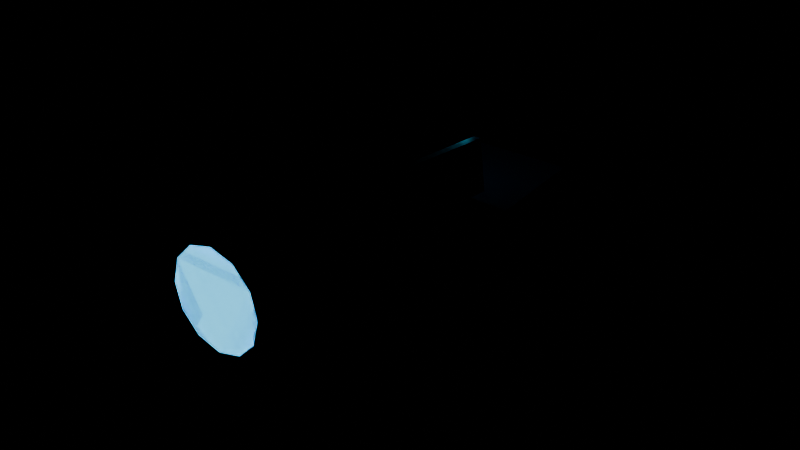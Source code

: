 # Source: c4_hiveDrone.blend  (saved by Blender 5.1.30; exported with 4.5.12 LTS)
import bpy
from mathutils import Matrix  # noqa: F401  (used for matrix-valued properties, if any)

bpy.ops.wm.read_factory_settings(use_empty=True)
scene = bpy.context.scene
scene.name = 'Scene'

# ---- materials (node trees are filled in below, after node groups)
mat_chassis = bpy.data.materials.new('Chassis')
mat_chassis.diffuse_color = (0.022, 0.032, 0.048, 1.0)
mat_armor = bpy.data.materials.new('Armor')
mat_armor.diffuse_color = (0.045, 0.13, 0.24, 1.0)
mat_titanium = bpy.data.materials.new('Titanium')
mat_titanium.diffuse_color = (0.3, 0.4, 0.48, 1.0)
mat_energy = bpy.data.materials.new('Energy')
mat_energy.diffuse_color = (0.1, 0.7, 1.0, 1.0)

# ---- material node trees
mat_chassis.use_nodes = True; mat_chassis.node_tree.nodes.clear()
_N = mat_chassis.node_tree.nodes; _L = mat_chassis.node_tree.links
n0 = _N.new('ShaderNodeBsdfPrincipled'); n0.name = 'Principled BSDF'; n0.location = (-200, 100)
n0.inputs[0].default_value = (0.022, 0.032, 0.048, 1.0)
n0.inputs[1].default_value = 0.38
n0.inputs[2].default_value = 0.42
n1 = _N.new('ShaderNodeOutputMaterial'); n1.name = 'Material Output'; n1.location = (200, 100)
_L.new(n0.outputs[0], n1.inputs[0])
n1.is_active_output = True
mat_armor.use_nodes = True; mat_armor.node_tree.nodes.clear()
_N = mat_armor.node_tree.nodes; _L = mat_armor.node_tree.links
n0 = _N.new('ShaderNodeBsdfPrincipled'); n0.name = 'Principled BSDF'; n0.location = (-200, 100)
n0.inputs[0].default_value = (0.045, 0.13, 0.24, 1.0)
n0.inputs[1].default_value = 0.38
n0.inputs[2].default_value = 0.42
n1 = _N.new('ShaderNodeOutputMaterial'); n1.name = 'Material Output'; n1.location = (200, 100)
_L.new(n0.outputs[0], n1.inputs[0])
n1.is_active_output = True
mat_titanium.use_nodes = True; mat_titanium.node_tree.nodes.clear()
_N = mat_titanium.node_tree.nodes; _L = mat_titanium.node_tree.links
n0 = _N.new('ShaderNodeBsdfPrincipled'); n0.name = 'Principled BSDF'; n0.location = (-200, 100)
n0.inputs[0].default_value = (0.3, 0.4, 0.48, 1.0)
n0.inputs[1].default_value = 0.38
n0.inputs[2].default_value = 0.42
n1 = _N.new('ShaderNodeOutputMaterial'); n1.name = 'Material Output'; n1.location = (200, 100)
_L.new(n0.outputs[0], n1.inputs[0])
n1.is_active_output = True
mat_energy.use_nodes = True; mat_energy.node_tree.nodes.clear()
_N = mat_energy.node_tree.nodes; _L = mat_energy.node_tree.links
n0 = _N.new('ShaderNodeBsdfPrincipled'); n0.name = 'Principled BSDF'; n0.location = (-200, 100)
n0.inputs[0].default_value = (0.1, 0.7, 1.0, 1.0)
n0.inputs[1].default_value = 0.38
n0.inputs[2].default_value = 0.42
n0.inputs[27].default_value = (0.1, 0.7, 1.0, 1.0)
n0.inputs[28].default_value = 1.6
n1 = _N.new('ShaderNodeOutputMaterial'); n1.name = 'Material Output'; n1.location = (200, 100)
_L.new(n0.outputs[0], n1.inputs[0])
n1.is_active_output = True

# ---- meshes
me_command_blister = bpy.data.meshes.new('Command blister')
me_command_blister.from_pydata([(-0.09, 0.12, -0.02), (0.09, 0.12, -0.02), (0.0675, -0.12, -0.02), (-0.0675, -0.12, -0.02), (-0.0828, 0.1104, 0.1), (0.0828, 0.1104, 0.1), (0.0621, -0.1104, 0.1), (-0.0621, -0.1104, 0.1), (-0.15, 0.45, -0.3), (0.15, 0.45, -0.3), (0.23, -0.36, -0.3), (-0.23, -0.36, -0.3), (-0.138, 0.4176, -0.12), (0.138, 0.4176, -0.12), (0.2116, -0.3276, -0.12), (-0.2116, -0.3276, -0.12), (-0.43, -0.19, -0.3), (0.43, -0.19, -0.3), (0.43, -0.32, -0.3), (-0.43, -0.32, -0.3), (-0.3956, -0.1952, -0.12), (0.3956, -0.1952, -0.12), (0.3956, -0.3148, -0.12), (-0.3956, -0.3148, -0.12), (0.0, -0.2, 0.1), (0.0, -0.52, 0.125), (0.0575, -0.2, 0.08459), (0.07, -0.52, 0.1062), (0.09959, -0.2, 0.0425), (0.1212, -0.52, 0.055), (0.115, -0.2, -0.015), (0.14, -0.52, -0.015), (0.09959, -0.2, -0.0725), (0.1212, -0.52, -0.085), (0.0575, -0.2, -0.1146), (0.07, -0.52, -0.1362), (0.0, -0.2, -0.13), (0.0, -0.52, -0.155), (-0.0575, -0.2, -0.1146), (-0.07, -0.52, -0.1362), (-0.09959, -0.2, -0.0725), (-0.1212, -0.52, -0.085), (-0.115, -0.2, -0.015), (-0.14, -0.52, -0.015), (-0.09959, -0.2, 0.0425), (-0.1212, -0.52, 0.055), (-0.0575, -0.2, 0.08459), (-0.07, -0.52, 0.1062)], [], [(3, 0, 1, 2), (4, 7, 6, 5), (0, 4, 5, 1), (1, 5, 6, 2), (2, 6, 7, 3), (3, 7, 4, 0), (11, 8, 9, 10), (12, 15, 14, 13), (8, 12, 13, 9), (9, 13, 14, 10), (10, 14, 15, 11), (11, 15, 12, 8), (19, 16, 17, 18), (20, 23, 22, 21), (16, 20, 21, 17), (17, 21, 22, 18), (18, 22, 23, 19), (19, 23, 20, 16), (24, 25, 27, 26), (26, 27, 29, 28), (28, 29, 31, 30), (30, 31, 33, 32), (32, 33, 35, 34), (34, 35, 37, 36), (36, 37, 39, 38), (38, 39, 41, 40), (40, 41, 43, 42), (42, 43, 45, 44), (27, 25, 47, 45, 43, 41, 39, 37, 35, 33, 31, 29), (44, 45, 47, 46), (46, 47, 25, 24), (24, 26, 28, 30, 32, 34, 36, 38, 40, 42, 44, 46)])
_uv = me_command_blister.uv_layers.new(name='UVMap')
_uv.uv.foreach_set('vector', [0.0, 0.0, 0.0, 0.0, 0.0, 0.0, 0.0, 0.0, 0.0, 0.0, 0.0, 0.0, 0.0, 0.0, 0.0, 0.0, 0.0, 0.0, 0.0, 0.0, 0.0, 0.0, 0.0, 0.0, 0.0, 0.0, 0.0, 0.0, 0.0, 0.0, 0.0, 0.0, 0.0, 0.0, 0.0, 0.0, 0.0, 0.0, 0.0, 0.0, 0.0, 0.0, 0.0, 0.0, 0.0, 0.0, 0.0, 0.0, 0.0, 0.0, 0.0, 0.0, 0.0, 0.0, 0.0, 0.0, 0.0, 0.0, 0.0, 0.0, 0.0, 0.0, 0.0, 0.0, 0.0, 0.0, 0.0, 0.0, 0.0, 0.0, 0.0, 0.0, 0.0, 0.0, 0.0, 0.0, 0.0, 0.0, 0.0, 0.0, 0.0, 0.0, 0.0, 0.0, 0.0, 0.0, 0.0, 0.0, 0.0, 0.0, 0.0, 0.0, 0.0, 0.0, 0.0, 0.0, 0.0, 0.0, 0.0, 0.0, 0.0, 0.0, 0.0, 0.0, 0.0, 0.0, 0.0, 0.0, 0.0, 0.0, 0.0, 0.0, 0.0, 0.0, 0.0, 0.0, 0.0, 0.0, 0.0, 0.0, 0.0, 0.0, 0.0, 0.0, 0.0, 0.0, 0.0, 0.0, 0.0, 0.0, 0.0, 0.0, 0.0, 0.0, 0.0, 0.0, 0.0, 0.0, 0.0, 0.0, 0.0, 0.0, 0.0, 0.0, 1.0, 0.5, 1.0, 1.0, 0.9167, 1.0, 0.9167, 0.5, 0.9167, 0.5, 0.9167, 1.0, 0.8333, 1.0, 0.8333, 0.5, 0.8333, 0.5, 0.8333, 1.0, 0.75, 1.0, 0.75, 0.5, 0.75, 0.5, 0.75, 1.0, 0.6667, 1.0, 0.6667, 0.5, 0.6667, 0.5, 0.6667, 1.0, 0.5833, 1.0, 0.5833, 0.5, 0.5833, 0.5, 0.5833, 1.0, 0.5, 1.0, 0.5, 0.5, 0.5, 0.5, 0.5, 1.0, 0.4167, 1.0, 0.4167, 0.5, 0.4167, 0.5, 0.4167, 1.0, 0.3333, 1.0, 0.3333, 0.5, 0.3333, 0.5, 0.3333, 1.0, 0.25, 1.0, 0.25, 0.5, 0.25, 0.5, 0.25, 1.0, 0.1667, 1.0, 0.1667, 0.5, 0.37, 0.4578, 0.25, 0.49, 0.13, 0.4578, 0.04215, 0.37, 0.01, 0.25, 0.04215, 0.13, 0.13, 0.04215, 0.25, 0.01, 0.37, 0.04215, 0.4578, 0.13, 0.49, 0.25, 0.4578, 0.37, 0.1667, 0.5, 0.1667, 1.0, 0.08333, 1.0, 0.08333, 0.5, 0.08333, 0.5, 0.08333, 1.0, 7.451e-08, 1.0, 7.451e-08, 0.5, 0.75, 0.49, 0.87, 0.4578, 0.9578, 0.37, 0.99, 0.25, 0.9578, 0.13, 0.87, 0.04215, 0.75, 0.01, 0.63, 0.04215, 0.5422, 0.13, 0.51, 0.25, 0.5422, 0.37, 0.63, 0.4578])
me_command_blister.materials.append(mat_chassis)
me_command_blister.update()
me_command_blister_armor = bpy.data.meshes.new('Command blister armor')
me_command_blister_armor.from_pydata([(-0.0792, 0.108, 0.108), (0.0792, 0.108, 0.108), (0.0594, -0.108, 0.108), (-0.0594, -0.108, 0.108), (-0.07286, 0.09936, 0.173), (0.07286, 0.09936, 0.173), (0.05465, -0.09936, 0.173), (-0.05465, -0.09936, 0.173), (-0.132, 0.4095, -0.112), (0.132, 0.4095, -0.112), (0.2024, -0.3195, -0.112), (-0.2024, -0.3195, -0.112), (-0.1214, 0.3803, -0.047), (0.1214, 0.3803, -0.047), (0.1862, -0.2903, -0.047), (-0.1862, -0.2903, -0.047), (-0.3784, -0.1965, -0.112), (0.3784, -0.1965, -0.112), (0.3784, -0.3135, -0.112), (-0.3784, -0.3135, -0.112), (-0.3481, -0.2012, -0.047), (0.3481, -0.2012, -0.047), (0.3481, -0.3088, -0.047), (-0.3481, -0.3088, -0.047), (0.0, -0.2, 0.105), (0.0, -0.29, 0.105), (0.1039, -0.2, 0.045), (0.1039, -0.29, 0.045), (0.1039, -0.2, -0.075), (0.1039, -0.29, -0.075), (0.0, -0.2, -0.135), (0.0, -0.29, -0.135), (-0.1039, -0.2, -0.075), (-0.1039, -0.29, -0.075), (-0.1039, -0.2, 0.045), (-0.1039, -0.29, 0.045)], [], [(3, 0, 1, 2), (4, 7, 6, 5), (0, 4, 5, 1), (1, 5, 6, 2), (2, 6, 7, 3), (3, 7, 4, 0), (11, 8, 9, 10), (12, 15, 14, 13), (8, 12, 13, 9), (9, 13, 14, 10), (10, 14, 15, 11), (11, 15, 12, 8), (19, 16, 17, 18), (20, 23, 22, 21), (16, 20, 21, 17), (17, 21, 22, 18), (18, 22, 23, 19), (19, 23, 20, 16), (24, 25, 27, 26), (26, 27, 29, 28), (28, 29, 31, 30), (30, 31, 33, 32), (27, 25, 35, 33, 31, 29), (32, 33, 35, 34), (34, 35, 25, 24), (24, 26, 28, 30, 32, 34)])
_uv = me_command_blister_armor.uv_layers.new(name='UVMap')
_uv.uv.foreach_set('vector', [0.0, 0.0, 0.0, 0.0, 0.0, 0.0, 0.0, 0.0, 0.0, 0.0, 0.0, 0.0, 0.0, 0.0, 0.0, 0.0, 0.0, 0.0, 0.0, 0.0, 0.0, 0.0, 0.0, 0.0, 0.0, 0.0, 0.0, 0.0, 0.0, 0.0, 0.0, 0.0, 0.0, 0.0, 0.0, 0.0, 0.0, 0.0, 0.0, 0.0, 0.0, 0.0, 0.0, 0.0, 0.0, 0.0, 0.0, 0.0, 0.0, 0.0, 0.0, 0.0, 0.0, 0.0, 0.0, 0.0, 0.0, 0.0, 0.0, 0.0, 0.0, 0.0, 0.0, 0.0, 0.0, 0.0, 0.0, 0.0, 0.0, 0.0, 0.0, 0.0, 0.0, 0.0, 0.0, 0.0, 0.0, 0.0, 0.0, 0.0, 0.0, 0.0, 0.0, 0.0, 0.0, 0.0, 0.0, 0.0, 0.0, 0.0, 0.0, 0.0, 0.0, 0.0, 0.0, 0.0, 0.0, 0.0, 0.0, 0.0, 0.0, 0.0, 0.0, 0.0, 0.0, 0.0, 0.0, 0.0, 0.0, 0.0, 0.0, 0.0, 0.0, 0.0, 0.0, 0.0, 0.0, 0.0, 0.0, 0.0, 0.0, 0.0, 0.0, 0.0, 0.0, 0.0, 0.0, 0.0, 0.0, 0.0, 0.0, 0.0, 0.0, 0.0, 0.0, 0.0, 0.0, 0.0, 0.0, 0.0, 0.0, 0.0, 0.0, 0.0, 1.0, 0.5, 1.0, 1.0, 0.8333, 1.0, 0.8333, 0.5, 0.8333, 0.5, 0.8333, 1.0, 0.6667, 1.0, 0.6667, 0.5, 0.6667, 0.5, 0.6667, 1.0, 0.5, 1.0, 0.5, 0.5, 0.5, 0.5, 0.5, 1.0, 0.3333, 1.0, 0.3333, 0.5, 0.4578, 0.37, 0.25, 0.49, 0.04215, 0.37, 0.04215, 0.13, 0.25, 0.01, 0.4578, 0.13, 0.3333, 0.5, 0.3333, 1.0, 0.1667, 1.0, 0.1667, 0.5, 0.1667, 0.5, 0.1667, 1.0, -8.941e-08, 1.0, -8.941e-08, 0.5, 0.75, 0.49, 0.9578, 0.37, 0.9578, 0.13, 0.75, 0.01, 0.5422, 0.13, 0.5422, 0.37])
me_command_blister_armor.materials.append(mat_armor)
me_command_blister_armor.update()
me_cone_002 = bpy.data.meshes.new('Cone.002')
me_cone_002.from_pydata([(0.0, 0.145, -0.0325), (0.0, 0.145, 0.0325), (0.0725, 0.1256, -0.0325), (0.0725, 0.1256, 0.0325), (0.1256, 0.0725, -0.0325), (0.1256, 0.0725, 0.0325), (0.145, 0.0, -0.0325), (0.145, 0.0, 0.0325), (0.1256, -0.0725, -0.0325), (0.1256, -0.0725, 0.0325), (0.0725, -0.1256, -0.0325), (0.0725, -0.1256, 0.0325), (0.0, -0.145, -0.0325), (0.0, -0.145, 0.0325), (-0.0725, -0.1256, -0.0325), (-0.0725, -0.1256, 0.0325), (-0.1256, -0.0725, -0.0325), (-0.1256, -0.0725, 0.0325), (-0.145, 0.0, -0.0325), (-0.145, 0.0, 0.0325), (-0.1256, 0.0725, -0.0325), (-0.1256, 0.0725, 0.0325), (-0.0725, 0.1256, -0.0325), (-0.0725, 0.1256, 0.0325)], [], [(0, 1, 3, 2), (2, 3, 5, 4), (4, 5, 7, 6), (6, 7, 9, 8), (8, 9, 11, 10), (10, 11, 13, 12), (12, 13, 15, 14), (14, 15, 17, 16), (16, 17, 19, 18), (18, 19, 21, 20), (3, 1, 23, 21, 19, 17, 15, 13, 11, 9, 7, 5), (20, 21, 23, 22), (22, 23, 1, 0), (0, 2, 4, 6, 8, 10, 12, 14, 16, 18, 20, 22)])
_uv = me_cone_002.uv_layers.new(name='UVMap')
_uv.uv.foreach_set('vector', [1.0, 0.5, 1.0, 1.0, 0.9167, 1.0, 0.9167, 0.5, 0.9167, 0.5, 0.9167, 1.0, 0.8333, 1.0, 0.8333, 0.5, 0.8333, 0.5, 0.8333, 1.0, 0.75, 1.0, 0.75, 0.5, 0.75, 0.5, 0.75, 1.0, 0.6667, 1.0, 0.6667, 0.5, 0.6667, 0.5, 0.6667, 1.0, 0.5833, 1.0, 0.5833, 0.5, 0.5833, 0.5, 0.5833, 1.0, 0.5, 1.0, 0.5, 0.5, 0.5, 0.5, 0.5, 1.0, 0.4167, 1.0, 0.4167, 0.5, 0.4167, 0.5, 0.4167, 1.0, 0.3333, 1.0, 0.3333, 0.5, 0.3333, 0.5, 0.3333, 1.0, 0.25, 1.0, 0.25, 0.5, 0.25, 0.5, 0.25, 1.0, 0.1667, 1.0, 0.1667, 0.5, 0.37, 0.4578, 0.25, 0.49, 0.13, 0.4578, 0.04215, 0.37, 0.01, 0.25, 0.04215, 0.13, 0.13, 0.04215, 0.25, 0.01, 0.37, 0.04215, 0.4578, 0.13, 0.49, 0.25, 0.4578, 0.37, 0.1667, 0.5, 0.1667, 1.0, 0.08333, 1.0, 0.08333, 0.5, 0.08333, 0.5, 0.08333, 1.0, 7.451e-08, 1.0, 7.451e-08, 0.5, 0.75, 0.49, 0.87, 0.4578, 0.9578, 0.37, 0.99, 0.25, 0.9578, 0.13, 0.87, 0.04215, 0.75, 0.01, 0.63, 0.04215, 0.5422, 0.13, 0.51, 0.25, 0.5422, 0.37, 0.63, 0.4578])
me_cone_002.materials.append(mat_titanium)
me_cone_002.update()
me_cone_003 = bpy.data.meshes.new('Cone.003')
me_cone_003.from_pydata([(0.0, 0.105, -0.002), (0.0, 0.105, 0.002), (0.0525, 0.09093, -0.002), (0.0525, 0.09093, 0.002), (0.09093, 0.0525, -0.002), (0.09093, 0.0525, 0.002), (0.105, 0.0, -0.002), (0.105, 0.0, 0.002), (0.09093, -0.0525, -0.002), (0.09093, -0.0525, 0.002), (0.0525, -0.09093, -0.002), (0.0525, -0.09093, 0.002), (0.0, -0.105, -0.002), (0.0, -0.105, 0.002), (-0.0525, -0.09093, -0.002), (-0.0525, -0.09093, 0.002), (-0.09093, -0.0525, -0.002), (-0.09093, -0.0525, 0.002), (-0.105, 0.0, -0.002), (-0.105, 0.0, 0.002), (-0.09093, 0.0525, -0.002), (-0.09093, 0.0525, 0.002), (-0.0525, 0.09093, -0.002), (-0.0525, 0.09093, 0.002), (-0.063, 0.163, -0.634), (0.063, 0.163, -0.634), (-0.063, 0.1563, -0.6503), (0.063, 0.1563, -0.6503), (-0.063, 0.14, -0.657), (0.063, 0.14, -0.657), (-0.063, 0.1237, -0.6503), (0.063, 0.1237, -0.6503), (-0.063, 0.117, -0.634), (0.063, 0.117, -0.634), (-0.063, 0.1237, -0.6177), (0.063, 0.1237, -0.6177), (-0.063, 0.14, -0.611), (0.063, 0.14, -0.611), (-0.063, 0.1563, -0.6177), (0.063, 0.1563, -0.6177)], [], [(0, 1, 3, 2), (2, 3, 5, 4), (4, 5, 7, 6), (6, 7, 9, 8), (8, 9, 11, 10), (10, 11, 13, 12), (12, 13, 15, 14), (14, 15, 17, 16), (16, 17, 19, 18), (18, 19, 21, 20), (3, 1, 23, 21, 19, 17, 15, 13, 11, 9, 7, 5), (20, 21, 23, 22), (22, 23, 1, 0), (0, 2, 4, 6, 8, 10, 12, 14, 16, 18, 20, 22), (24, 25, 27, 26), (26, 27, 29, 28), (28, 29, 31, 30), (30, 31, 33, 32), (32, 33, 35, 34), (34, 35, 37, 36), (27, 25, 39, 37, 35, 33, 31, 29), (36, 37, 39, 38), (38, 39, 25, 24), (24, 26, 28, 30, 32, 34, 36, 38)])
_uv = me_cone_003.uv_layers.new(name='UVMap')
_uv.uv.foreach_set('vector', [1.0, 0.5, 1.0, 1.0, 0.9167, 1.0, 0.9167, 0.5, 0.9167, 0.5, 0.9167, 1.0, 0.8333, 1.0, 0.8333, 0.5, 0.8333, 0.5, 0.8333, 1.0, 0.75, 1.0, 0.75, 0.5, 0.75, 0.5, 0.75, 1.0, 0.6667, 1.0, 0.6667, 0.5, 0.6667, 0.5, 0.6667, 1.0, 0.5833, 1.0, 0.5833, 0.5, 0.5833, 0.5, 0.5833, 1.0, 0.5, 1.0, 0.5, 0.5, 0.5, 0.5, 0.5, 1.0, 0.4167, 1.0, 0.4167, 0.5, 0.4167, 0.5, 0.4167, 1.0, 0.3333, 1.0, 0.3333, 0.5, 0.3333, 0.5, 0.3333, 1.0, 0.25, 1.0, 0.25, 0.5, 0.25, 0.5, 0.25, 1.0, 0.1667, 1.0, 0.1667, 0.5, 0.37, 0.4578, 0.25, 0.49, 0.13, 0.4578, 0.04215, 0.37, 0.01, 0.25, 0.04215, 0.13, 0.13, 0.04215, 0.25, 0.01, 0.37, 0.04215, 0.4578, 0.13, 0.49, 0.25, 0.4578, 0.37, 0.1667, 0.5, 0.1667, 1.0, 0.08333, 1.0, 0.08333, 0.5, 0.08333, 0.5, 0.08333, 1.0, 7.451e-08, 1.0, 7.451e-08, 0.5, 0.75, 0.49, 0.87, 0.4578, 0.9578, 0.37, 0.99, 0.25, 0.9578, 0.13, 0.87, 0.04215, 0.75, 0.01, 0.63, 0.04215, 0.5422, 0.13, 0.51, 0.25, 0.5422, 0.37, 0.63, 0.4578, 1.0, 0.5, 1.0, 1.0, 0.875, 1.0, 0.875, 0.5, 0.875, 0.5, 0.875, 1.0, 0.75, 1.0, 0.75, 0.5, 0.75, 0.5, 0.75, 1.0, 0.625, 1.0, 0.625, 0.5, 0.625, 0.5, 0.625, 1.0, 0.5, 1.0, 0.5, 0.5, 0.5, 0.5, 0.5, 1.0, 0.375, 1.0, 0.375, 0.5, 0.375, 0.5, 0.375, 1.0, 0.25, 1.0, 0.25, 0.5, 0.4197, 0.4197, 0.25, 0.49, 0.08029, 0.4197, 0.01, 0.25, 0.08029, 0.08029, 0.25, 0.01, 0.4197, 0.08029, 0.49, 0.25, 0.25, 0.5, 0.25, 1.0, 0.125, 1.0, 0.125, 0.5, 0.125, 0.5, 0.125, 1.0, 0.0, 1.0, 0.0, 0.5, 0.75, 0.49, 0.9197, 0.4197, 0.99, 0.25, 0.9197, 0.08029, 0.75, 0.01, 0.5803, 0.08029, 0.51, 0.25, 0.5803, 0.4197])
me_cone_003.materials.append(mat_energy)
me_cone_003.update()

# ---- objects
ob_hivedrone = bpy.data.objects.new('hiveDrone', None)
ob_hivedrone___chassis = bpy.data.objects.new('hiveDrone / Chassis', me_command_blister)
ob_hivedrone___armor = bpy.data.objects.new('hiveDrone / Armor', me_command_blister_armor)
ob_engine_0 = bpy.data.objects.new('engine_0', None)
ob_hivedrone___titanium = bpy.data.objects.new('hiveDrone / Titanium', me_cone_002)
ob_hivedrone___energy = bpy.data.objects.new('hiveDrone / Energy', me_cone_003)
ob_impact_tip = bpy.data.objects.new('impact_tip', None)

# ---- transforms, parenting, visibility, modifiers, constraints
ob_hivedrone.location = (0.0, 0.0, 0.0)
ob_hivedrone___chassis.parent = ob_hivedrone
ob_hivedrone___chassis.location = (0.0, 0.0, 0.0)
ob_hivedrone___armor.parent = ob_hivedrone
ob_hivedrone___armor.location = (0.0, 0.0, 0.0)
ob_engine_0.parent = ob_hivedrone
ob_engine_0.location = (0.0, -0.54, -0.015)
ob_engine_0.rotation_euler = (0.0, -0.0, -3.142)
ob_hivedrone___titanium.parent = ob_hivedrone
ob_hivedrone___titanium.location = (0.0, -0.5075, -0.015)
ob_hivedrone___titanium.rotation_euler = (1.571, -0.0, 0.0)
ob_hivedrone___energy.parent = ob_hivedrone
ob_hivedrone___energy.location = (0.0, -0.538, -0.015)
ob_hivedrone___energy.rotation_euler = (1.571, -0.0, 0.0)
ob_impact_tip.parent = ob_hivedrone
ob_impact_tip.location = (0.0, 0.64, 0.0)

# ---- collection membership
scene.collection.objects.link(ob_hivedrone)
scene.collection.objects.link(ob_hivedrone___chassis)
scene.collection.objects.link(ob_hivedrone___armor)
scene.collection.objects.link(ob_engine_0)
scene.collection.objects.link(ob_hivedrone___titanium)
scene.collection.objects.link(ob_hivedrone___energy)
scene.collection.objects.link(ob_impact_tip)

# ---- scene / render settings (as saved in the file)
scene.frame_start = 1; scene.frame_end = 250; scene.frame_set(1)
scene.render.engine = 'BLENDER_EEVEE_NEXT'
scene.render.bake_bias = 0.0
scene.render.bake_samples = 0
scene.cycles.sampling_pattern = 'TABULATED_SOBOL'
scene.eevee.use_volume_custom_range = False
bpy.context.view_layer.update()

# ---- added for rendering (the .blend has no active camera): camera
cam_auto = bpy.data.cameras.new('AutoCamera')
cam_auto.lens = 50.0
cam_auto.sensor_width = 36.0
cam_auto.clip_end = 1000.0
ob_auto_camera = bpy.data.objects.new('AutoCamera', cam_auto)
scene.collection.objects.link(ob_auto_camera)
ob_auto_camera.location = (1.28983, -1.59279, 0.968362)
ob_auto_camera.rotation_euler = (1.09748, -7.21219e-08, 0.694738)
scene.camera = ob_auto_camera
bpy.context.view_layer.update()
